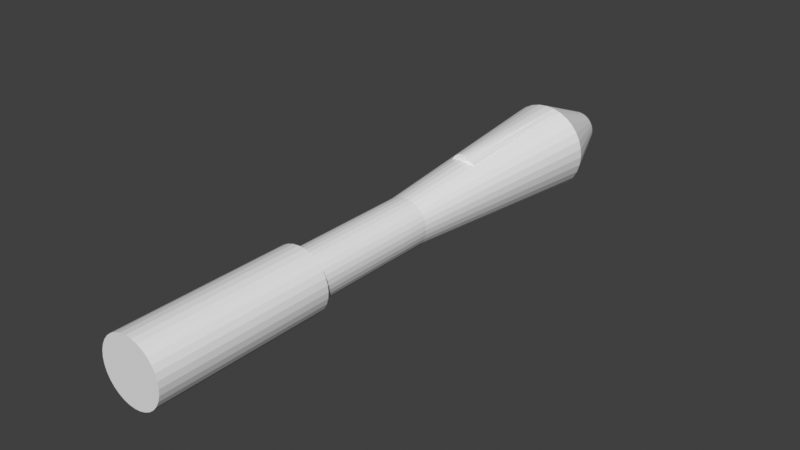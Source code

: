 # Source: rpg.blend  (saved by Blender 5.1.30; exported with 4.5.12 LTS)
import bpy
from mathutils import Matrix  # noqa: F401  (used for matrix-valued properties, if any)

bpy.ops.wm.read_factory_settings(use_empty=True)
scene = bpy.context.scene
scene.name = 'Scene'

# ---- collections
col_collection = bpy.data.collections.new('Collection'); scene.collection.children.link(col_collection)

# ---- world
world_world = bpy.data.worlds.new('World'); scene.world = world_world
world_world.use_nodes = True; world_world.node_tree.nodes.clear()
_N = world_world.node_tree.nodes; _L = world_world.node_tree.links
n0 = _N.new('ShaderNodeOutputWorld'); n0.name = 'World Output'; n0.location = (200, 100)
n1 = _N.new('ShaderNodeBackground'); n1.name = 'Background'; n1.location = (-200, 100)
n1.inputs[0].default_value = (0.05088, 0.05088, 0.05088, 1.0)
_L.new(n1.outputs[0], n0.inputs[0])
n0.is_active_output = True
world_world.color = (0.05088, 0.05088, 0.05088)
world_world.sun_shadow_jitter_overblur = 0.0

# ---- meshes
me_cylinder = bpy.data.meshes.new('Cylinder')
me_cylinder.from_pydata([(0.0, 1.0, -1.0), (0.1951, 0.9808, -1.0), (0.3827, 0.9239, -1.0), (0.5556, 0.8315, -1.0), (0.7071, 0.7071, -1.0), (0.8315, 0.5556, -1.0), (0.9239, 0.3827, -1.0), (0.9808, 0.1951, -1.0), (1.0, 0.0, -1.0), (0.9808, -0.1951, -1.0), (0.9239, -0.3827, -1.0), (0.8315, -0.5556, -1.0), (0.7071, -0.7071, -1.0), (0.5556, -0.8315, -1.0), (0.3827, -0.9239, -1.0), (0.1951, -0.9808, -1.0), (0.0, -1.0, -1.0), (-0.1951, -0.9808, -1.0), (-0.3827, -0.9239, -1.0), (-0.5556, -0.8315, -1.0), (-0.7071, -0.7071, -1.0), (-0.8315, -0.5556, -1.0), (-0.9239, -0.3827, -1.0), (-0.9808, -0.1951, -1.0), (-1.0, 0.0, -1.0), (-0.9808, 0.1951, -1.0), (-0.9239, 0.3827, -1.0), (-0.8315, 0.5556, -1.0), (-0.7071, 0.7071, -1.0), (-0.5556, 0.8315, -1.0), (-0.3827, 0.9239, -1.0), (-0.1951, 0.9808, -1.0), (7.546e-08, 1.295, 4.485), (0.2526, 1.27, 4.485), (0.4955, 1.196, 4.485), (0.7194, 1.077, 4.485), (0.9156, 0.9156, 4.485), (1.077, 0.7194, 4.485), (1.196, 0.4955, 4.485), (1.27, 0.2526, 4.485), (1.295, -1.167e-08, 4.485), (1.27, -0.2526, 4.485), (1.196, -0.4955, 4.485), (1.077, -0.7194, 4.485), (0.9156, -0.9156, 4.485), (0.7194, -1.077, 4.485), (0.4955, -1.196, 4.485), (0.2526, -1.27, 4.485), (7.546e-08, -1.295, 4.485), (-0.2526, -1.27, 4.485), (-0.4955, -1.196, 4.485), (-0.7194, -1.077, 4.485), (-0.9156, -0.9156, 4.485), (-1.077, -0.7194, 4.485), (-1.196, -0.4955, 4.485), (-1.27, -0.2526, 4.485), (-1.295, -1.167e-08, 4.485), (-1.27, 0.2526, 4.485), (-1.196, 0.4955, 4.485), (-1.077, 0.7194, 4.485), (-0.9156, 0.9156, 4.485), (-0.7194, 1.077, 4.485), (-0.4955, 1.196, 4.485), (-0.2526, 1.27, 4.485), (-0.3827, -0.9239, 4.425), (-0.5556, -0.8315, 4.425), (-0.8315, 0.5556, 4.425), (-0.7071, 0.7071, 4.425), (0.8315, 0.5556, 4.425), (0.9239, 0.3827, 4.425), (0.3827, -0.9239, 4.425), (0.1951, -0.9808, 4.425), (-0.9808, -0.1951, 4.425), (-1.0, 0.0, 4.425), (0.1951, 0.9808, 4.425), (0.3827, 0.9239, 4.425), (0.9239, -0.3827, 4.425), (0.8315, -0.5556, 4.425), (-0.7071, -0.7071, 4.425), (-0.5556, 0.8315, 4.425), (0.9808, 0.1951, 4.425), (6.541e-08, -1.0, 4.425), (-0.9808, 0.1951, 4.425), (0.5556, 0.8315, 4.425), (0.7071, -0.7071, 4.425), (-0.8315, -0.5556, 4.425), (-0.3827, 0.9239, 4.425), (1.0, 0.0, 4.425), (-0.1951, -0.9808, 4.425), (-0.9239, 0.3827, 4.425), (0.7071, 0.7071, 4.425), (0.5556, -0.8315, 4.425), (-0.9239, -0.3827, 4.425), (-0.1951, 0.9808, 4.425), (0.9808, -0.1951, 4.425), (6.541e-08, 1.0, 4.425), (4.773e-07, 1.295, 11.54), (0.2526, 1.27, 11.54), (0.4955, 1.196, 11.54), (0.7194, 1.077, 11.54), (0.9156, 0.9156, 11.54), (1.077, 0.7194, 11.54), (1.196, 0.4955, 11.54), (1.27, 0.2526, 11.54), (1.295, -1.167e-08, 11.54), (1.27, -0.2526, 11.54), (1.196, -0.4955, 11.54), (1.077, -0.7194, 11.54), (0.9156, -0.9156, 11.54), (0.7194, -1.077, 11.54), (0.4955, -1.196, 11.54), (0.2526, -1.27, 11.54), (4.773e-07, -1.295, 11.54), (-0.2526, -1.27, 11.54), (-0.4955, -1.196, 11.54), (-0.7194, -1.077, 11.54), (-0.9156, -0.9156, 11.54), (-1.077, -0.7194, 11.54), (-1.196, -0.4955, 11.54), (-1.27, -0.2526, 11.54), (-1.295, -1.167e-08, 11.54), (-1.27, 0.2526, 11.54), (-1.196, 0.4955, 11.54), (-1.077, 0.7194, 11.54), (-0.9156, 0.9156, 11.54), (-0.7194, 1.077, 11.54), (-0.4955, 1.196, 11.54), (-0.2526, 1.27, 11.54), (-1.872e-07, 1.835, -10.27), (0.358, 1.8, -10.27), (0.7023, 1.696, -10.27), (1.02, 1.526, -10.27), (1.298, 1.298, -10.27), (1.526, 1.02, -10.27), (1.696, 0.7023, -10.27), (1.8, 0.358, -10.27), (1.835, -3.579e-08, -10.27), (1.8, -0.358, -10.27), (1.696, -0.7023, -10.27), (1.526, -1.02, -10.27), (1.298, -1.298, -10.27), (1.02, -1.526, -10.27), (0.7023, -1.696, -10.27), (0.358, -1.8, -10.27), (-1.872e-07, -1.835, -10.27), (-0.358, -1.8, -10.27), (-0.7023, -1.696, -10.27), (-1.02, -1.526, -10.27), (-1.298, -1.298, -10.27), (-1.526, -1.02, -10.27), (-1.696, -0.7023, -10.27), (-1.8, -0.358, -10.27), (-1.835, -3.579e-08, -10.27), (-1.8, 0.358, -10.27), (-1.696, 0.7023, -10.27), (-1.526, 1.02, -10.27), (-1.298, 1.298, -10.27), (-1.02, 1.526, -10.27), (-0.7023, 1.696, -10.27), (-0.358, 1.8, -10.27), (-5.258e-08, 0.7451, -12.98), (0.1454, 0.7308, -12.98), (0.2852, 0.6884, -12.98), (0.414, 0.6196, -12.98), (0.5269, 0.5269, -12.98), (0.6196, 0.414, -12.98), (0.6884, 0.2852, -12.98), (0.7308, 0.1454, -12.98), (0.7451, -5.066e-08, -12.98), (0.7308, -0.1454, -12.98), (0.6884, -0.2852, -12.98), (0.6196, -0.414, -12.98), (0.5269, -0.5269, -12.98), (0.414, -0.6196, -12.98), (0.2852, -0.6884, -12.98), (0.1454, -0.7308, -12.98), (-5.258e-08, -0.7451, -12.98), (-0.1454, -0.7308, -12.98), (-0.2852, -0.6884, -12.98), (-0.414, -0.6196, -12.98), (-0.5269, -0.5269, -12.98), (-0.6196, -0.414, -12.98), (-0.6884, -0.2852, -12.98), (-0.7308, -0.1454, -12.98), (-0.7451, -5.066e-08, -12.98), (-0.7308, 0.1454, -12.98), (-0.6884, 0.2852, -12.98), (-0.6196, 0.414, -12.98), (-0.5269, 0.5269, -12.98), (-0.414, 0.6196, -12.98), (-0.2852, 0.6884, -12.98), (-0.1454, 0.7308, -12.98), (-1.082e-08, 1.549, -4.5), (-0.1071, 1.539, -4.5), (-0.2102, 1.507, -4.5), (-0.3051, 1.457, -4.5), (-0.3883, 1.388, -4.5), (-0.4566, 1.305, -4.5), (0.4566, 1.305, -4.5), (0.3883, 1.388, -4.5), (0.3051, 1.457, -4.5), (0.2102, 1.507, -4.5), (0.1071, 1.539, -4.5), (0.7308, -1.094, -4.5), (0.9301, -0.9301, -4.5), (-1.215, -0.5034, -4.5), (-1.094, -0.7308, -4.5), (-0.2566, 1.29, -4.5), (-0.5034, 1.215, -4.5), (1.29, -0.2566, -4.5), (1.315, -1.351e-08, -4.5), (-0.5034, -1.215, -4.5), (-0.2566, -1.29, -4.5), (-1.094, 0.7308, -4.5), (-1.215, 0.5034, -4.5), (1.094, 0.7308, -4.5), (0.9301, 0.9301, -4.5), (0.5034, -1.215, -4.5), (-1.29, -0.2566, -4.5), (0.2566, 1.29, -4.5), (-7.067e-08, 1.315, -4.5), (1.215, -0.5034, -4.5), (-0.7308, -1.094, -4.5), (-0.9301, 0.9301, -4.5), (1.215, 0.5034, -4.5), (0.2566, -1.29, -4.5), (-1.315, -1.351e-08, -4.5), (0.5034, 1.215, -4.5), (1.094, -0.7308, -4.5), (-0.9301, -0.9301, -4.5), (-0.7308, 1.094, -4.5), (1.29, 0.2566, -4.5), (-7.067e-08, -1.315, -4.5), (-1.29, 0.2566, -4.5), (0.7308, 1.094, -4.5), (0.179, 1.818, -10.27), (0.5302, 1.748, -10.27), (-0.5302, 1.748, -10.27), (-0.179, 1.818, -10.27), (0.2685, 1.809, -10.27), (0.6162, 1.722, -10.27), (-0.4441, 1.774, -10.27), (-0.08951, 1.826, -10.27), (0.08951, 1.826, -10.27), (0.4441, 1.774, -10.27), (-0.6162, 1.722, -10.27), (-0.2685, 1.809, -10.27), (-1.872e-07, 1.835, -10.27), (-1.082e-08, 1.549, -4.5), (-0.1071, 1.539, -4.5), (-0.08951, 1.826, -10.27)], [], [(1, 74, 75, 2), (2, 75, 83, 3), (3, 83, 90, 4), (4, 90, 68, 5), (5, 68, 69, 6), (6, 69, 80, 7), (7, 80, 87, 8), (8, 87, 94, 9), (9, 94, 76, 10), (10, 76, 77, 11), (11, 77, 84, 12), (12, 84, 91, 13), (13, 91, 70, 14), (14, 70, 71, 15), (15, 71, 81, 16), (16, 81, 88, 17), (17, 88, 64, 18), (18, 64, 65, 19), (19, 65, 78, 20), (20, 78, 85, 21), (21, 85, 92, 22), (22, 92, 72, 23), (23, 72, 73, 24), (24, 73, 82, 25), (25, 82, 89, 26), (26, 89, 66, 27), (27, 66, 67, 28), (28, 67, 79, 29), (29, 79, 86, 30), (30, 86, 93, 31), (65, 64, 50, 51), (31, 93, 95, 0), (204, 203, 141, 140), (41, 40, 104, 105), (67, 66, 59, 60), (69, 68, 37, 38), (71, 70, 46, 47), (73, 72, 55, 56), (75, 74, 33, 34), (77, 76, 42, 43), (78, 65, 51, 52), (79, 67, 60, 61), (80, 69, 38, 39), (81, 71, 47, 48), (82, 73, 56, 57), (83, 75, 34, 35), (84, 77, 43, 44), (85, 78, 52, 53), (86, 79, 61, 62), (87, 80, 39, 40), (88, 81, 48, 49), (89, 82, 57, 58), (90, 83, 35, 36), (91, 84, 44, 45), (92, 85, 53, 54), (93, 86, 62, 63), (94, 87, 40, 41), (64, 88, 49, 50), (66, 89, 58, 59), (68, 90, 36, 37), (70, 91, 45, 46), (72, 92, 54, 55), (74, 95, 32, 33), (95, 93, 63, 32), (76, 94, 41, 42), (97, 96, 127, 126, 125, 124, 123, 122, 121, 120, 119, 118, 117, 116, 115, 114, 113, 112, 111, 110, 109, 108, 107, 106, 105, 104, 103, 102, 101, 100, 99, 98), (55, 54, 118, 119), (42, 41, 105, 106), (56, 55, 119, 120), (43, 42, 106, 107), (57, 56, 120, 121), (44, 43, 107, 108), (58, 57, 121, 122), (45, 44, 108, 109), (59, 58, 122, 123), (46, 45, 109, 110), (33, 32, 96, 97), (60, 59, 123, 124), (47, 46, 110, 111), (34, 33, 97, 98), (61, 60, 124, 125), (48, 47, 111, 112), (35, 34, 98, 99), (62, 61, 125, 126), (49, 48, 112, 113), (36, 35, 99, 100), (63, 62, 126, 127), (50, 49, 113, 114), (37, 36, 100, 101), (32, 63, 127, 96), (51, 50, 114, 115), (38, 37, 101, 102), (52, 51, 115, 116), (39, 38, 102, 103), (53, 52, 116, 117), (40, 39, 103, 104), (54, 53, 117, 118), (145, 146, 178, 177), (206, 205, 150, 149), (210, 209, 137, 136), (212, 211, 146, 145), (214, 213, 155, 154), (216, 215, 133, 132), (203, 217, 142, 141), (205, 218, 151, 150), (209, 221, 138, 137), (211, 222, 147, 146), (213, 223, 156, 155), (215, 224, 134, 133), (217, 225, 143, 142), (218, 226, 152, 151), (221, 228, 139, 138), (222, 229, 148, 147), (223, 230, 157, 156), (224, 231, 135, 134), (225, 232, 144, 143), (226, 233, 153, 152), (227, 234, 131, 130), (228, 204, 140, 139), (229, 206, 149, 148), (230, 208, 158, 157), (231, 210, 136, 135), (232, 212, 145, 144), (233, 214, 154, 153), (234, 216, 132, 131), (160, 161, 162, 163, 164, 165, 166, 167, 168, 169, 170, 171, 172, 173, 174, 175, 176, 177, 178, 179, 180, 181, 182, 183, 184, 185, 186, 187, 188, 189, 190, 191), (132, 133, 165, 164), (159, 246, 238, 242, 128, 160, 191), (146, 147, 179, 178), (133, 134, 166, 165), (147, 148, 180, 179), (134, 135, 167, 166), (148, 149, 181, 180), (135, 136, 168, 167), (149, 150, 182, 181), (136, 137, 169, 168), (150, 151, 183, 182), (137, 138, 170, 169), (151, 152, 184, 183), (138, 139, 171, 170), (152, 153, 185, 184), (139, 140, 172, 171), (153, 154, 186, 185), (140, 141, 173, 172), (154, 155, 187, 186), (141, 142, 174, 173), (128, 243, 235, 239, 129, 161, 160), (155, 156, 188, 187), (142, 143, 175, 174), (129, 244, 236, 240, 130, 162, 161), (156, 157, 189, 188), (143, 144, 176, 175), (130, 131, 163, 162), (157, 158, 190, 189), (144, 145, 177, 176), (131, 132, 164, 163), (158, 245, 237, 241, 159, 191, 190), (0, 95, 74, 1), (3, 4, 216, 234), (25, 26, 214, 233), (16, 17, 212, 232), (7, 8, 210, 231), (29, 30, 208, 230), (20, 21, 206, 229), (11, 12, 204, 228), (2, 3, 234, 227), (24, 25, 233, 226), (15, 16, 232, 225), (6, 7, 231, 224), (28, 29, 230, 223), (19, 20, 229, 222), (10, 11, 228, 221), (1, 2, 227, 219), (23, 24, 226, 218), (14, 15, 225, 217), (5, 6, 224, 215), (27, 28, 223, 213), (18, 19, 222, 211), (9, 10, 221, 209), (31, 0, 220, 207), (0, 1, 219, 220), (22, 23, 218, 205), (13, 14, 217, 203), (4, 5, 215, 216), (26, 27, 213, 214), (17, 18, 211, 212), (8, 9, 209, 210), (30, 31, 207, 208), (21, 22, 205, 206), (12, 13, 203, 204), (193, 194, 195, 196, 197, 208, 207, 220, 219, 227, 198, 199, 200, 201, 202, 192), (128, 192, 202, 243), (202, 201, 239, 243), (200, 129, 239, 243, 201), (129, 200, 199, 244), (199, 198, 240, 244), (240, 198, 227, 130), (192, 128, 247, 248), (242, 193, 249, 250), (193, 242, 247, 248), (246, 242, 193, 194), (194, 195, 159, 246), (159, 241, 196, 195), (196, 241, 245, 197), (197, 245, 158, 208)])
_uv = me_cylinder.uv_layers.new(name='UVMap')
_uv.uv.foreach_set('vector', [0.9688, 0.5, 0.9688, 1.0, 0.9375, 1.0, 0.9375, 0.5, 0.9375, 0.5, 0.9375, 1.0, 0.9062, 1.0, 0.9062, 0.5, 0.9062, 0.5, 0.9062, 1.0, 0.875, 1.0, 0.875, 0.5, 0.875, 0.5, 0.875, 1.0, 0.8438, 1.0, 0.8438, 0.5, 0.8438, 0.5, 0.8438, 1.0, 0.8125, 1.0, 0.8125, 0.5, 0.8125, 0.5, 0.8125, 1.0, 0.7812, 1.0, 0.7812, 0.5, 0.7812, 0.5, 0.7812, 1.0, 0.75, 1.0, 0.75, 0.5, 0.75, 0.5, 0.75, 1.0, 0.7188, 1.0, 0.7188, 0.5, 0.7188, 0.5, 0.7188, 1.0, 0.6875, 1.0, 0.6875, 0.5, 0.6875, 0.5, 0.6875, 1.0, 0.6562, 1.0, 0.6562, 0.5, 0.6562, 0.5, 0.6562, 1.0, 0.625, 1.0, 0.625, 0.5, 0.625, 0.5, 0.625, 1.0, 0.5938, 1.0, 0.5938, 0.5, 0.5938, 0.5, 0.5938, 1.0, 0.5625, 1.0, 0.5625, 0.5, 0.5625, 0.5, 0.5625, 1.0, 0.5312, 1.0, 0.5312, 0.5, 0.5312, 0.5, 0.5312, 1.0, 0.5, 1.0, 0.5, 0.5, 0.5, 0.5, 0.5, 1.0, 0.4688, 1.0, 0.4688, 0.5, 0.4688, 0.5, 0.4688, 1.0, 0.4375, 1.0, 0.4375, 0.5, 0.4375, 0.5, 0.4375, 1.0, 0.4063, 1.0, 0.4062, 0.5, 0.4062, 0.5, 0.4063, 1.0, 0.375, 1.0, 0.375, 0.5, 0.375, 0.5, 0.375, 1.0, 0.3438, 1.0, 0.3438, 0.5, 0.3438, 0.5, 0.3438, 1.0, 0.3125, 1.0, 0.3125, 0.5, 0.3125, 0.5, 0.3125, 1.0, 0.2812, 1.0, 0.2812, 0.5, 0.2812, 0.5, 0.2812, 1.0, 0.25, 1.0, 0.25, 0.5, 0.25, 0.5, 0.25, 1.0, 0.2188, 1.0, 0.2188, 0.5, 0.2188, 0.5, 0.2188, 1.0, 0.1875, 1.0, 0.1875, 0.5, 0.1875, 0.5, 0.1875, 1.0, 0.1562, 1.0, 0.1562, 0.5, 0.1562, 0.5, 0.1562, 1.0, 0.125, 1.0, 0.125, 0.5, 0.125, 0.5, 0.125, 1.0, 0.09375, 1.0, 0.09375, 0.5, 0.09375, 0.5, 0.09375, 1.0, 0.0625, 1.0, 0.0625, 0.5, 0.0625, 0.5, 0.0625, 1.0, 0.03125, 1.0, 0.03125, 0.5, 0.4063, 1.0, 0.4375, 1.0, 0.4375, 1.0, 0.4062, 1.0, 0.03125, 0.5, 0.03125, 1.0, 0.0, 1.0, 0.0, 0.5, 0.625, 0.5, 0.5938, 0.5, 0.5938, 0.5, 0.625, 0.5, 0.7188, 1.0, 0.75, 1.0, 0.75, 1.0, 0.7188, 1.0, 0.125, 1.0, 0.1562, 1.0, 0.1562, 1.0, 0.125, 1.0, 0.8125, 1.0, 0.8438, 1.0, 0.8438, 1.0, 0.8125, 1.0, 0.5312, 1.0, 0.5625, 1.0, 0.5625, 1.0, 0.5312, 1.0, 0.25, 1.0, 0.2812, 1.0, 0.2812, 1.0, 0.25, 1.0, 0.9375, 1.0, 0.9688, 1.0, 0.9688, 1.0, 0.9375, 1.0, 0.6562, 1.0, 0.6875, 1.0, 0.6875, 1.0, 0.6562, 1.0, 0.375, 1.0, 0.4063, 1.0, 0.4062, 1.0, 0.375, 1.0, 0.09375, 1.0, 0.125, 1.0, 0.125, 1.0, 0.09375, 1.0, 0.7812, 1.0, 0.8125, 1.0, 0.8125, 1.0, 0.7812, 1.0, 0.5, 1.0, 0.5312, 1.0, 0.5312, 1.0, 0.5, 1.0, 0.2188, 1.0, 0.25, 1.0, 0.25, 1.0, 0.2188, 1.0, 0.9062, 1.0, 0.9375, 1.0, 0.9375, 1.0, 0.9062, 1.0, 0.625, 1.0, 0.6562, 1.0, 0.6562, 1.0, 0.625, 1.0, 0.3438, 1.0, 0.375, 1.0, 0.375, 1.0, 0.3438, 1.0, 0.0625, 1.0, 0.09375, 1.0, 0.09375, 1.0, 0.0625, 1.0, 0.75, 1.0, 0.7812, 1.0, 0.7812, 1.0, 0.75, 1.0, 0.4688, 1.0, 0.5, 1.0, 0.5, 1.0, 0.4688, 1.0, 0.1875, 1.0, 0.2188, 1.0, 0.2188, 1.0, 0.1875, 1.0, 0.875, 1.0, 0.9062, 1.0, 0.9062, 1.0, 0.875, 1.0, 0.5938, 1.0, 0.625, 1.0, 0.625, 1.0, 0.5938, 1.0, 0.3125, 1.0, 0.3438, 1.0, 0.3438, 1.0, 0.3125, 1.0, 0.03125, 1.0, 0.0625, 1.0, 0.0625, 1.0, 0.03125, 1.0, 0.7188, 1.0, 0.75, 1.0, 0.75, 1.0, 0.7188, 1.0, 0.4375, 1.0, 0.4688, 1.0, 0.4688, 1.0, 0.4375, 1.0, 0.1562, 1.0, 0.1875, 1.0, 0.1875, 1.0, 0.1562, 1.0, 0.8438, 1.0, 0.875, 1.0, 0.875, 1.0, 0.8438, 1.0, 0.5625, 1.0, 0.5938, 1.0, 0.5938, 1.0, 0.5625, 1.0, 0.2812, 1.0, 0.3125, 1.0, 0.3125, 1.0, 0.2812, 1.0, 0.9688, 1.0, 1.0, 1.0, 1.0, 1.0, 0.9688, 1.0, 0.0, 1.0, 0.03125, 1.0, 0.03125, 1.0, 0.0, 1.0, 0.6875, 1.0, 0.7188, 1.0, 0.7188, 1.0, 0.6875, 1.0, 0.2968, 0.4854, 0.25, 0.49, 0.2032, 0.4854, 0.1582, 0.4717, 0.1167, 0.4496, 0.08029, 0.4197, 0.05045, 0.3833, 0.02827, 0.3418, 0.01461, 0.2968, 0.01, 0.25, 0.01461, 0.2032, 0.02827, 0.1582, 0.05045, 0.1167, 0.08029, 0.08029, 0.1167, 0.05045, 0.1582, 0.02827, 0.2032, 0.01461, 0.25, 0.01, 0.2968, 0.01461, 0.3418, 0.02827, 0.3833, 0.05045, 0.4197, 0.08029, 0.4496, 0.1167, 0.4717, 0.1582, 0.4854, 0.2032, 0.49, 0.25, 0.4854, 0.2968, 0.4717, 0.3418, 0.4496, 0.3833, 0.4197, 0.4197, 0.3833, 0.4496, 0.3418, 0.4717, 0.2812, 1.0, 0.3125, 1.0, 0.3125, 1.0, 0.2812, 1.0, 0.6875, 1.0, 0.7188, 1.0, 0.7188, 1.0, 0.6875, 1.0, 0.25, 1.0, 0.2812, 1.0, 0.2812, 1.0, 0.25, 1.0, 0.6562, 1.0, 0.6875, 1.0, 0.6875, 1.0, 0.6562, 1.0, 0.2188, 1.0, 0.25, 1.0, 0.25, 1.0, 0.2188, 1.0, 0.625, 1.0, 0.6562, 1.0, 0.6562, 1.0, 0.625, 1.0, 0.1875, 1.0, 0.2188, 1.0, 0.2188, 1.0, 0.1875, 1.0, 0.5938, 1.0, 0.625, 1.0, 0.625, 1.0, 0.5938, 1.0, 0.1562, 1.0, 0.1875, 1.0, 0.1875, 1.0, 0.1562, 1.0, 0.5625, 1.0, 0.5938, 1.0, 0.5938, 1.0, 0.5625, 1.0, 0.9688, 1.0, 1.0, 1.0, 1.0, 1.0, 0.9688, 1.0, 0.125, 1.0, 0.1562, 1.0, 0.1562, 1.0, 0.125, 1.0, 0.5312, 1.0, 0.5625, 1.0, 0.5625, 1.0, 0.5312, 1.0, 0.9375, 1.0, 0.9688, 1.0, 0.9688, 1.0, 0.9375, 1.0, 0.09375, 1.0, 0.125, 1.0, 0.125, 1.0, 0.09375, 1.0, 0.5, 1.0, 0.5312, 1.0, 0.5312, 1.0, 0.5, 1.0, 0.9062, 1.0, 0.9375, 1.0, 0.9375, 1.0, 0.9062, 1.0, 0.0625, 1.0, 0.09375, 1.0, 0.09375, 1.0, 0.0625, 1.0, 0.4688, 1.0, 0.5, 1.0, 0.5, 1.0, 0.4688, 1.0, 0.875, 1.0, 0.9062, 1.0, 0.9062, 1.0, 0.875, 1.0, 0.03125, 1.0, 0.0625, 1.0, 0.0625, 1.0, 0.03125, 1.0, 0.4375, 1.0, 0.4688, 1.0, 0.4688, 1.0, 0.4375, 1.0, 0.8438, 1.0, 0.875, 1.0, 0.875, 1.0, 0.8438, 1.0, 0.0, 1.0, 0.03125, 1.0, 0.03125, 1.0, 0.0, 1.0, 0.4062, 1.0, 0.4375, 1.0, 0.4375, 1.0, 0.4062, 1.0, 0.8125, 1.0, 0.8438, 1.0, 0.8438, 1.0, 0.8125, 1.0, 0.375, 1.0, 0.4062, 1.0, 0.4062, 1.0, 0.375, 1.0, 0.7812, 1.0, 0.8125, 1.0, 0.8125, 1.0, 0.7812, 1.0, 0.3438, 1.0, 0.375, 1.0, 0.375, 1.0, 0.3438, 1.0, 0.75, 1.0, 0.7812, 1.0, 0.7812, 1.0, 0.75, 1.0, 0.3125, 1.0, 0.3438, 1.0, 0.3438, 1.0, 0.3125, 1.0, 0.4688, 0.5, 0.4375, 0.5, 0.4375, 0.5, 0.4688, 0.5, 0.3438, 0.5, 0.3125, 0.5, 0.3125, 0.5, 0.3438, 0.5, 0.75, 0.5, 0.7188, 0.5, 0.7188, 0.5, 0.75, 0.5, 0.4688, 0.5, 0.4375, 0.5, 0.4375, 0.5, 0.4688, 0.5, 0.1875, 0.5, 0.1562, 0.5, 0.1562, 0.5, 0.1875, 0.5, 0.875, 0.5, 0.8438, 0.5, 0.8438, 0.5, 0.875, 0.5, 0.5938, 0.5, 0.5625, 0.5, 0.5625, 0.5, 0.5938, 0.5, 0.3125, 0.5, 0.2812, 0.5, 0.2812, 0.5, 0.3125, 0.5, 0.7188, 0.5, 0.6875, 0.5, 0.6875, 0.5, 0.7188, 0.5, 0.4375, 0.5, 0.4063, 0.5, 0.4062, 0.5, 0.4375, 0.5, 0.1562, 0.5, 0.125, 0.5, 0.125, 0.5, 0.1562, 0.5, 0.8438, 0.5, 0.8125, 0.5, 0.8125, 0.5, 0.8438, 0.5, 0.5625, 0.5, 0.5312, 0.5, 0.5312, 0.5, 0.5625, 0.5, 0.2812, 0.5, 0.25, 0.5, 0.25, 0.5, 0.2812, 0.5, 0.6875, 0.5, 0.6562, 0.5, 0.6562, 0.5, 0.6875, 0.5, 0.4063, 0.5, 0.375, 0.5, 0.375, 0.5, 0.4062, 0.5, 0.125, 0.5, 0.09375, 0.5, 0.09375, 0.5, 0.125, 0.5, 0.8125, 0.5, 0.7812, 0.5, 0.7812, 0.5, 0.8125, 0.5, 0.5312, 0.5, 0.5, 0.5, 0.5, 0.5, 0.5312, 0.5, 0.25, 0.5, 0.2188, 0.5, 0.2188, 0.5, 0.25, 0.5, 0.9375, 0.5, 0.9062, 0.5, 0.9062, 0.5, 0.9375, 0.5, 0.6562, 0.5, 0.625, 0.5, 0.625, 0.5, 0.6562, 0.5, 0.375, 0.5, 0.3438, 0.5, 0.3438, 0.5, 0.375, 0.5, 0.09375, 0.5, 0.0625, 0.5, 0.0625, 0.5, 0.09375, 0.5, 0.7812, 0.5, 0.75, 0.5, 0.75, 0.5, 0.7812, 0.5, 0.5, 0.5, 0.4688, 0.5, 0.4688, 0.5, 0.5, 0.5, 0.2188, 0.5, 0.1875, 0.5, 0.1875, 0.5, 0.2188, 0.5, 0.9062, 0.5, 0.875, 0.5, 0.875, 0.5, 0.9062, 0.5, 0.75, 0.49, 0.7968, 0.4854, 0.8418, 0.4717, 0.8833, 0.4496, 0.9197, 0.4197, 0.9496, 0.3833, 0.9717, 0.3418, 0.9854, 0.2968, 0.99, 0.25, 0.9854, 0.2032, 0.9717, 0.1582, 0.9496, 0.1167, 0.9197, 0.08029, 0.8833, 0.05045, 0.8418, 0.02827, 0.7968, 0.01461, 0.75, 0.01, 0.7032, 0.01461, 0.6582, 0.02827, 0.6167, 0.05045, 0.5803, 0.08029, 0.5504, 0.1167, 0.5283, 0.1582, 0.5146, 0.2032, 0.51, 0.25, 0.5146, 0.2968, 0.5283, 0.3418, 0.5504, 0.3833, 0.5803, 0.4197, 0.6167, 0.4496, 0.6582, 0.4717, 0.7032, 0.4854, 0.875, 0.5, 0.8438, 0.5, 0.8438, 0.5, 0.875, 0.5, 0.03125, 0.5, 0.02344, 0.5, 0.01562, 0.5, 0.007812, 0.5, 0.0, 0.5, 0.0, 0.5, 0.03125, 0.5, 0.4375, 0.5, 0.4062, 0.5, 0.4062, 0.5, 0.4375, 0.5, 0.8438, 0.5, 0.8125, 0.5, 0.8125, 0.5, 0.8438, 0.5, 0.4062, 0.5, 0.375, 0.5, 0.375, 0.5, 0.4062, 0.5, 0.8125, 0.5, 0.7812, 0.5, 0.7812, 0.5, 0.8125, 0.5, 0.375, 0.5, 0.3438, 0.5, 0.3438, 0.5, 0.375, 0.5, 0.7812, 0.5, 0.75, 0.5, 0.75, 0.5, 0.7812, 0.5, 0.3438, 0.5, 0.3125, 0.5, 0.3125, 0.5, 0.3438, 0.5, 0.75, 0.5, 0.7188, 0.5, 0.7188, 0.5, 0.75, 0.5, 0.3125, 0.5, 0.2812, 0.5, 0.2812, 0.5, 0.3125, 0.5, 0.7188, 0.5, 0.6875, 0.5, 0.6875, 0.5, 0.7188, 0.5, 0.2812, 0.5, 0.25, 0.5, 0.25, 0.5, 0.2812, 0.5, 0.6875, 0.5, 0.6562, 0.5, 0.6562, 0.5, 0.6875, 0.5, 0.25, 0.5, 0.2188, 0.5, 0.2188, 0.5, 0.25, 0.5, 0.6562, 0.5, 0.625, 0.5, 0.625, 0.5, 0.6562, 0.5, 0.2188, 0.5, 0.1875, 0.5, 0.1875, 0.5, 0.2188, 0.5, 0.625, 0.5, 0.5938, 0.5, 0.5938, 0.5, 0.625, 0.5, 0.1875, 0.5, 0.1562, 0.5, 0.1562, 0.5, 0.1875, 0.5, 0.5938, 0.5, 0.5625, 0.5, 0.5625, 0.5, 0.5938, 0.5, 1.0, 0.5, 0.9922, 0.5, 0.9844, 0.5, 0.9766, 0.5, 0.9688, 0.5, 0.9688, 0.5, 1.0, 0.5, 0.1562, 0.5, 0.125, 0.5, 0.125, 0.5, 0.1562, 0.5, 0.5625, 0.5, 0.5312, 0.5, 0.5312, 0.5, 0.5625, 0.5, 0.9688, 0.5, 0.9609, 0.5, 0.9531, 0.5, 0.9453, 0.5, 0.9375, 0.5, 0.9375, 0.5, 0.9688, 0.5, 0.125, 0.5, 0.09375, 0.5, 0.09375, 0.5, 0.125, 0.5, 0.5312, 0.5, 0.5, 0.5, 0.5, 0.5, 0.5312, 0.5, 0.9375, 0.5, 0.9062, 0.5, 0.9062, 0.5, 0.9375, 0.5, 0.09375, 0.5, 0.0625, 0.5, 0.0625, 0.5, 0.09375, 0.5, 0.5, 0.5, 0.4688, 0.5, 0.4688, 0.5, 0.5, 0.5, 0.9062, 0.5, 0.875, 0.5, 0.875, 0.5, 0.9062, 0.5, 0.0625, 0.5, 0.05469, 0.5, 0.04688, 0.5, 0.03906, 0.5, 0.03125, 0.5, 0.03125, 0.5, 0.0625, 0.5, 1.0, 0.5, 1.0, 1.0, 0.9688, 1.0, 0.9688, 0.5, 0.9062, 0.5, 0.875, 0.5, 0.875, 0.5, 0.9062, 0.5, 0.2188, 0.5, 0.1875, 0.5, 0.1875, 0.5, 0.2188, 0.5, 0.5, 0.5, 0.4688, 0.5, 0.4688, 0.5, 0.5, 0.5, 0.7812, 0.5, 0.75, 0.5, 0.75, 0.5, 0.7812, 0.5, 0.09375, 0.5, 0.0625, 0.5, 0.0625, 0.5, 0.09375, 0.5, 0.375, 0.5, 0.3438, 0.5, 0.3438, 0.5, 0.375, 0.5, 0.6562, 0.5, 0.625, 0.5, 0.625, 0.5, 0.6562, 0.5, 0.9375, 0.5, 0.9062, 0.5, 0.9062, 0.5, 0.9375, 0.5, 0.25, 0.5, 0.2188, 0.5, 0.2188, 0.5, 0.25, 0.5, 0.5312, 0.5, 0.5, 0.5, 0.5, 0.5, 0.5312, 0.5, 0.8125, 0.5, 0.7812, 0.5, 0.7812, 0.5, 0.8125, 0.5, 0.125, 0.5, 0.09375, 0.5, 0.09375, 0.5, 0.125, 0.5, 0.4062, 0.5, 0.375, 0.5, 0.375, 0.5, 0.4063, 0.5, 0.6875, 0.5, 0.6562, 0.5, 0.6562, 0.5, 0.6875, 0.5, 0.9688, 0.5, 0.9375, 0.5, 0.9375, 0.5, 0.9688, 0.5, 0.2812, 0.5, 0.25, 0.5, 0.25, 0.5, 0.2812, 0.5, 0.5625, 0.5, 0.5312, 0.5, 0.5312, 0.5, 0.5625, 0.5, 0.8438, 0.5, 0.8125, 0.5, 0.8125, 0.5, 0.8438, 0.5, 0.1562, 0.5, 0.125, 0.5, 0.125, 0.5, 0.1562, 0.5, 0.4375, 0.5, 0.4062, 0.5, 0.4063, 0.5, 0.4375, 0.5, 0.7188, 0.5, 0.6875, 0.5, 0.6875, 0.5, 0.7188, 0.5, 0.03125, 0.5, 0.0, 0.5, 0.0, 0.5, 0.03125, 0.5, 1.0, 0.5, 0.9688, 0.5, 0.9688, 0.5, 1.0, 0.5, 0.3125, 0.5, 0.2812, 0.5, 0.2812, 0.5, 0.3125, 0.5, 0.5938, 0.5, 0.5625, 0.5, 0.5625, 0.5, 0.5938, 0.5, 0.875, 0.5, 0.8438, 0.5, 0.8438, 0.5, 0.875, 0.5, 0.1875, 0.5, 0.1562, 0.5, 0.1562, 0.5, 0.1875, 0.5, 0.4688, 0.5, 0.4375, 0.5, 0.4375, 0.5, 0.4688, 0.5, 0.75, 0.5, 0.7188, 0.5, 0.7188, 0.5, 0.75, 0.5, 0.0625, 0.5, 0.03125, 0.5, 0.03125, 0.5, 0.0625, 0.5, 0.3438, 0.5, 0.3125, 0.5, 0.3125, 0.5, 0.3438, 0.5, 0.625, 0.5, 0.5938, 0.5, 0.5938, 0.5, 0.625, 0.5, 0.0, 0.0, 0.0, 0.0, 0.0, 0.0, 0.0, 0.0, 0.0, 0.0, 0.0, 0.0, 0.0, 0.0, 0.0, 0.0, 0.0, 0.0, 0.0, 0.0, 0.0, 0.0, 0.0, 0.0, 0.0, 0.0, 0.0, 0.0, 0.0, 0.0, 0.0, 0.0, 0.0, 0.0, 0.0, 0.0, 0.0, 0.0, 0.0, 0.0, 0.0, 0.0, 0.0, 0.0, 0.0, 0.0, 0.0, 0.0, 0.0, 0.0, 0.9688, 0.5, 0.9766, 0.5, 0.0, 0.0, 0.0, 0.0, 0.0, 0.0, 0.0, 0.0, 0.0, 0.0, 0.0, 0.0, 0.0, 0.0, 0.0, 0.0, 0.0, 0.0, 0.0, 0.0, 0.0, 0.0, 0.0, 0.0, 0.0, 0.0, 0.0, 0.0, 0.0, 0.0, 0.0, 0.0, 0.0, 0.0, 0.0, 0.0, 0.0, 0.0, 0.0, 0.0, 0.0, 0.0, 0.0, 0.0, 0.0, 0.0, 0.0, 0.0, 0.0, 0.0, 0.0, 0.0, 0.0, 0.0, 0.0, 0.0, 0.0, 0.0, 0.0, 0.0, 0.0, 0.0, 0.0, 0.0, 0.03125, 0.5, 0.02344, 0.5, 0.03125, 0.5, 0.03906, 0.5, 0.0, 0.0, 0.0, 0.0, 0.0, 0.0, 0.03906, 0.5, 0.0, 0.0, 0.0, 0.0, 0.0, 0.0, 0.0, 0.0, 0.0625, 0.5, 0.0625, 0.5])
me_cylinder.update()

# ---- objects
ob_cylinder = bpy.data.objects.new('Cylinder', me_cylinder)

# ---- transforms, parenting, visibility, modifiers, constraints
ob_cylinder.location = (0.0, 0.0, 0.0)
ob_cylinder.rotation_euler = (1.571, 0.0, 0.0)

# ---- collection membership
col_collection.objects.link(ob_cylinder)

# ---- scene / render settings (as saved in the file)
scene.frame_start = 1; scene.frame_end = 250; scene.frame_set(1)
scene.render.engine = 'BLENDER_EEVEE_NEXT'
scene.render.bake_bias = 0.0
scene.render.bake_samples = 0
scene.cycles.sampling_pattern = 'TABULATED_SOBOL'
scene.eevee.use_volume_custom_range = False
scene.view_settings.view_transform = 'Standard'
bpy.context.view_layer.update()

# ---- added for rendering (the .blend has no active camera and no usable light): camera, sun
cam_auto = bpy.data.cameras.new('AutoCamera')
cam_auto.lens = 50.0
cam_auto.sensor_width = 36.0
cam_auto.clip_end = 1000.0
ob_auto_camera = bpy.data.objects.new('AutoCamera', cam_auto)
scene.collection.objects.link(ob_auto_camera)
ob_auto_camera.location = (23.1937, -27.1128, 18.555)
ob_auto_camera.rotation_euler = (1.09748, -7.21219e-08, 0.694738)
scene.camera = ob_auto_camera
light_auto_sun = bpy.data.lights.new('AutoSun', 'SUN')
light_auto_sun.energy = 3.0
light_auto_sun.angle = 0.0523599
ob_auto_sun = bpy.data.objects.new('AutoSun', light_auto_sun)
scene.collection.objects.link(ob_auto_sun)
ob_auto_sun.rotation_euler = (0.872665, 0.174533, 0.523599)
bpy.context.view_layer.update()
